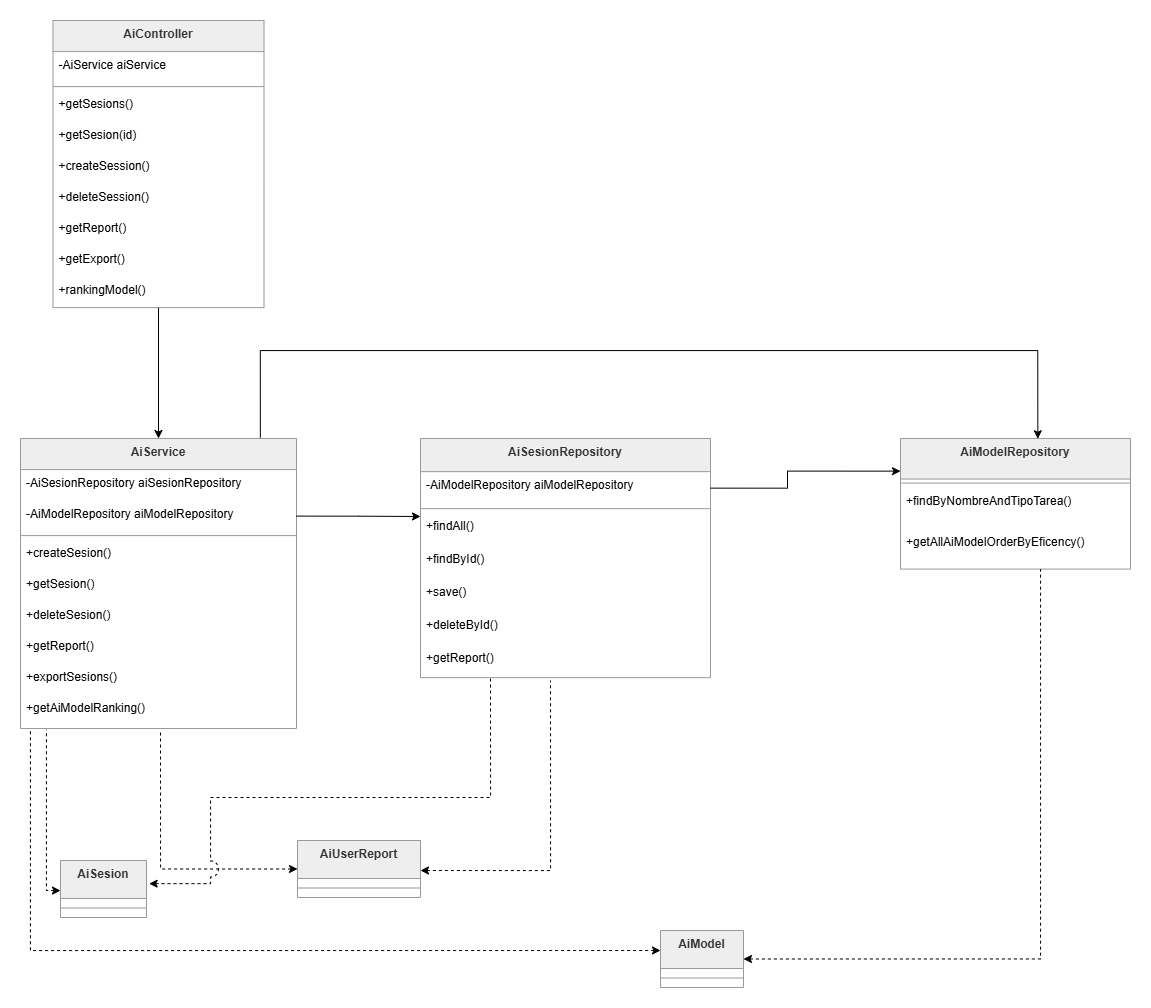

The diagram above was exported from draw.io. Its source (the exported page's mxGraphModel, read from the mxfile embedded in the PNG):
<mxGraphModel dx="1373" dy="1881" grid="1" gridSize="10" guides="1" tooltips="1" connect="1" arrows="1" fold="1" page="1" pageScale="1" pageWidth="827" pageHeight="1169" math="0" shadow="0">
  <root>
    <mxCell id="0" />
    <mxCell id="1" parent="0" />
    <mxCell id="jJZ8xQvMFMFYkJLQG45B-1" parent="1" style="swimlane;fontStyle=1;align=center;verticalAlign=top;childLayout=stackLayout;horizontal=1;startSize=31.11111111111111;horizontalStack=0;resizeParent=1;resizeParentMax=0;resizeLast=0;collapsible=0;marginBottom=0;fillColor=light-dark(#eeeeee,#1f2020);strokeColor=light-dark(#999999,#cccccc);fontColor=light-dark(#333333,#cccccc);" value="AiController" vertex="1">
      <mxGeometry height="287.1111111111111" width="211" x="112.5" y="-60" as="geometry" />
    </mxCell>
    <mxCell id="jJZ8xQvMFMFYkJLQG45B-2" parent="jJZ8xQvMFMFYkJLQG45B-1" style="text;strokeColor=none;fillColor=none;align=left;verticalAlign=top;spacingLeft=4;spacingRight=4;overflow=hidden;rotatable=0;points=[[0,0.5],[1,0.5]];portConstraint=eastwest;" value="-AiService aiService" vertex="1">
      <mxGeometry height="31" width="211" y="31.11111111111111" as="geometry" />
    </mxCell>
    <mxCell id="jJZ8xQvMFMFYkJLQG45B-3" parent="jJZ8xQvMFMFYkJLQG45B-1" style="line;strokeWidth=1;fillColor=none;align=left;verticalAlign=middle;spacingTop=-1;spacingLeft=3;spacingRight=3;rotatable=0;labelPosition=right;points=[];portConstraint=eastwest;strokeColor=inherit;" vertex="1">
      <mxGeometry height="8" width="211" y="62.111111111111114" as="geometry" />
    </mxCell>
    <mxCell id="jJZ8xQvMFMFYkJLQG45B-4" parent="jJZ8xQvMFMFYkJLQG45B-1" style="text;strokeColor=none;fillColor=none;align=left;verticalAlign=top;spacingLeft=4;spacingRight=4;overflow=hidden;rotatable=0;points=[[0,0.5],[1,0.5]];portConstraint=eastwest;" value="+getSesions()" vertex="1">
      <mxGeometry height="31" width="211" y="70.11111111111111" as="geometry" />
    </mxCell>
    <mxCell id="jJZ8xQvMFMFYkJLQG45B-5" parent="jJZ8xQvMFMFYkJLQG45B-1" style="text;strokeColor=none;fillColor=none;align=left;verticalAlign=top;spacingLeft=4;spacingRight=4;overflow=hidden;rotatable=0;points=[[0,0.5],[1,0.5]];portConstraint=eastwest;" value="+getSesion(id)" vertex="1">
      <mxGeometry height="31" width="211" y="101.11111111111111" as="geometry" />
    </mxCell>
    <mxCell id="jJZ8xQvMFMFYkJLQG45B-6" parent="jJZ8xQvMFMFYkJLQG45B-1" style="text;strokeColor=none;fillColor=none;align=left;verticalAlign=top;spacingLeft=4;spacingRight=4;overflow=hidden;rotatable=0;points=[[0,0.5],[1,0.5]];portConstraint=eastwest;" value="+createSession()" vertex="1">
      <mxGeometry height="31" width="211" y="132.11111111111111" as="geometry" />
    </mxCell>
    <mxCell id="jJZ8xQvMFMFYkJLQG45B-7" parent="jJZ8xQvMFMFYkJLQG45B-1" style="text;strokeColor=none;fillColor=none;align=left;verticalAlign=top;spacingLeft=4;spacingRight=4;overflow=hidden;rotatable=0;points=[[0,0.5],[1,0.5]];portConstraint=eastwest;" value="+deleteSession()" vertex="1">
      <mxGeometry height="31" width="211" y="163.11111111111111" as="geometry" />
    </mxCell>
    <mxCell id="jJZ8xQvMFMFYkJLQG45B-8" parent="jJZ8xQvMFMFYkJLQG45B-1" style="text;strokeColor=none;fillColor=none;align=left;verticalAlign=top;spacingLeft=4;spacingRight=4;overflow=hidden;rotatable=0;points=[[0,0.5],[1,0.5]];portConstraint=eastwest;" value="+getReport()" vertex="1">
      <mxGeometry height="31" width="211" y="194.11111111111111" as="geometry" />
    </mxCell>
    <mxCell id="jJZ8xQvMFMFYkJLQG45B-9" parent="jJZ8xQvMFMFYkJLQG45B-1" style="text;strokeColor=none;fillColor=none;align=left;verticalAlign=top;spacingLeft=4;spacingRight=4;overflow=hidden;rotatable=0;points=[[0,0.5],[1,0.5]];portConstraint=eastwest;" value="+getExport()" vertex="1">
      <mxGeometry height="31" width="211" y="225.11111111111111" as="geometry" />
    </mxCell>
    <mxCell id="jJZ8xQvMFMFYkJLQG45B-10" parent="jJZ8xQvMFMFYkJLQG45B-1" style="text;strokeColor=none;fillColor=none;align=left;verticalAlign=top;spacingLeft=4;spacingRight=4;overflow=hidden;rotatable=0;points=[[0,0.5],[1,0.5]];portConstraint=eastwest;" value="+rankingModel()" vertex="1">
      <mxGeometry height="31" width="211" y="256.1111111111111" as="geometry" />
    </mxCell>
    <mxCell id="jJZ8xQvMFMFYkJLQG45B-11" parent="1" style="swimlane;fontStyle=1;align=center;verticalAlign=top;childLayout=stackLayout;horizontal=1;startSize=31.11111111111111;horizontalStack=0;resizeParent=1;resizeParentMax=0;resizeLast=0;collapsible=0;marginBottom=0;fillColor=light-dark(#eeeeee,#1f2020);strokeColor=light-dark(#999999,#cccccc);fontColor=light-dark(#333333,#cccccc);" value="AiService" vertex="1">
      <mxGeometry height="290.0011111111111" width="276" x="80" y="358" as="geometry" />
    </mxCell>
    <mxCell id="jJZ8xQvMFMFYkJLQG45B-12" parent="jJZ8xQvMFMFYkJLQG45B-11" style="text;strokeColor=none;fillColor=none;align=left;verticalAlign=top;spacingLeft=4;spacingRight=4;overflow=hidden;rotatable=0;points=[[0,0.5],[1,0.5]];portConstraint=eastwest;" value="-AiSesionRepository aiSesionRepository" vertex="1">
      <mxGeometry height="31" width="276" y="31.11111111111111" as="geometry" />
    </mxCell>
    <mxCell id="jJZ8xQvMFMFYkJLQG45B-13" parent="jJZ8xQvMFMFYkJLQG45B-11" style="text;strokeColor=none;fillColor=none;align=left;verticalAlign=top;spacingLeft=4;spacingRight=4;overflow=hidden;rotatable=0;points=[[0,0.5],[1,0.5]];portConstraint=eastwest;" value="-AiModelRepository aiModelRepository" vertex="1">
      <mxGeometry height="31" width="276" y="62.111111111111114" as="geometry" />
    </mxCell>
    <mxCell id="jJZ8xQvMFMFYkJLQG45B-14" parent="jJZ8xQvMFMFYkJLQG45B-11" style="line;strokeWidth=1;fillColor=none;align=left;verticalAlign=middle;spacingTop=-1;spacingLeft=3;spacingRight=3;rotatable=0;labelPosition=right;points=[];portConstraint=eastwest;strokeColor=inherit;" vertex="1">
      <mxGeometry height="8" width="276" y="93.11111111111111" as="geometry" />
    </mxCell>
    <mxCell id="jJZ8xQvMFMFYkJLQG45B-15" parent="jJZ8xQvMFMFYkJLQG45B-11" style="text;strokeColor=none;fillColor=none;align=left;verticalAlign=top;spacingLeft=4;spacingRight=4;overflow=hidden;rotatable=0;points=[[0,0.5],[1,0.5]];portConstraint=eastwest;" value="+createSesion()" vertex="1">
      <mxGeometry height="31" width="276" y="101.11111111111111" as="geometry" />
    </mxCell>
    <mxCell id="jJZ8xQvMFMFYkJLQG45B-16" parent="jJZ8xQvMFMFYkJLQG45B-11" style="text;strokeColor=none;fillColor=none;align=left;verticalAlign=top;spacingLeft=4;spacingRight=4;overflow=hidden;rotatable=0;points=[[0,0.5],[1,0.5]];portConstraint=eastwest;" value="+getSesion()" vertex="1">
      <mxGeometry height="31" width="276" y="132.11111111111111" as="geometry" />
    </mxCell>
    <mxCell id="jJZ8xQvMFMFYkJLQG45B-17" parent="jJZ8xQvMFMFYkJLQG45B-11" style="text;strokeColor=none;fillColor=none;align=left;verticalAlign=top;spacingLeft=4;spacingRight=4;overflow=hidden;rotatable=0;points=[[0,0.5],[1,0.5]];portConstraint=eastwest;" value="+deleteSesion()" vertex="1">
      <mxGeometry height="31" width="276" y="163.11111111111111" as="geometry" />
    </mxCell>
    <mxCell id="jJZ8xQvMFMFYkJLQG45B-18" parent="jJZ8xQvMFMFYkJLQG45B-11" style="text;strokeColor=none;fillColor=none;align=left;verticalAlign=top;spacingLeft=4;spacingRight=4;overflow=hidden;rotatable=0;points=[[0,0.5],[1,0.5]];portConstraint=eastwest;" value="+getReport()" vertex="1">
      <mxGeometry height="31" width="276" y="194.11111111111111" as="geometry" />
    </mxCell>
    <mxCell id="jJZ8xQvMFMFYkJLQG45B-19" parent="jJZ8xQvMFMFYkJLQG45B-11" style="text;strokeColor=none;fillColor=none;align=left;verticalAlign=top;spacingLeft=4;spacingRight=4;overflow=hidden;rotatable=0;points=[[0,0.5],[1,0.5]];portConstraint=eastwest;" value="+exportSesions()" vertex="1">
      <mxGeometry height="31" width="276" y="225.11111111111111" as="geometry" />
    </mxCell>
    <mxCell id="jJZ8xQvMFMFYkJLQG45B-20" parent="jJZ8xQvMFMFYkJLQG45B-11" style="text;strokeColor=none;fillColor=none;align=left;verticalAlign=top;spacingLeft=4;spacingRight=4;overflow=hidden;rotatable=0;points=[[0,0.5],[1,0.5]];portConstraint=eastwest;" value="+getAiModelRanking()" vertex="1">
      <mxGeometry height="33.89" width="276" y="256.1111111111111" as="geometry" />
    </mxCell>
    <mxCell id="jJZ8xQvMFMFYkJLQG45B-21" parent="1" style="swimlane;fontStyle=1;align=center;verticalAlign=top;childLayout=stackLayout;horizontal=1;startSize=33.142857142857146;horizontalStack=0;resizeParent=1;resizeParentMax=0;resizeLast=0;collapsible=0;marginBottom=0;fillColor=light-dark(#eeeeee,#1f2020);strokeColor=light-dark(#999999,#cccccc);fontColor=light-dark(#333333,#cccccc);" value="AiSesionRepository" vertex="1">
      <mxGeometry height="239.14285714285714" width="290" x="480" y="358" as="geometry" />
    </mxCell>
    <mxCell id="jJZ8xQvMFMFYkJLQG45B-22" parent="jJZ8xQvMFMFYkJLQG45B-21" style="text;strokeColor=none;fillColor=none;align=left;verticalAlign=top;spacingLeft=4;spacingRight=4;overflow=hidden;rotatable=0;points=[[0,0.5],[1,0.5]];portConstraint=eastwest;" value="-AiModelRepository aiModelRepository" vertex="1">
      <mxGeometry height="33" width="290" y="33.142857142857146" as="geometry" />
    </mxCell>
    <mxCell id="jJZ8xQvMFMFYkJLQG45B-23" parent="jJZ8xQvMFMFYkJLQG45B-21" style="line;strokeWidth=1;fillColor=none;align=left;verticalAlign=middle;spacingTop=-1;spacingLeft=3;spacingRight=3;rotatable=0;labelPosition=right;points=[];portConstraint=eastwest;strokeColor=inherit;" vertex="1">
      <mxGeometry height="8" width="290" y="66.14285714285714" as="geometry" />
    </mxCell>
    <mxCell id="jJZ8xQvMFMFYkJLQG45B-24" parent="jJZ8xQvMFMFYkJLQG45B-21" style="text;strokeColor=none;fillColor=none;align=left;verticalAlign=top;spacingLeft=4;spacingRight=4;overflow=hidden;rotatable=0;points=[[0,0.5],[1,0.5]];portConstraint=eastwest;" value="+findAll()" vertex="1">
      <mxGeometry height="33" width="290" y="74.14285714285714" as="geometry" />
    </mxCell>
    <mxCell id="jJZ8xQvMFMFYkJLQG45B-25" parent="jJZ8xQvMFMFYkJLQG45B-21" style="text;strokeColor=none;fillColor=none;align=left;verticalAlign=top;spacingLeft=4;spacingRight=4;overflow=hidden;rotatable=0;points=[[0,0.5],[1,0.5]];portConstraint=eastwest;" value="+findById()" vertex="1">
      <mxGeometry height="33" width="290" y="107.14285714285714" as="geometry" />
    </mxCell>
    <mxCell id="jJZ8xQvMFMFYkJLQG45B-26" parent="jJZ8xQvMFMFYkJLQG45B-21" style="text;strokeColor=none;fillColor=none;align=left;verticalAlign=top;spacingLeft=4;spacingRight=4;overflow=hidden;rotatable=0;points=[[0,0.5],[1,0.5]];portConstraint=eastwest;" value="+save()" vertex="1">
      <mxGeometry height="33" width="290" y="140.14285714285714" as="geometry" />
    </mxCell>
    <mxCell id="jJZ8xQvMFMFYkJLQG45B-27" parent="jJZ8xQvMFMFYkJLQG45B-21" style="text;strokeColor=none;fillColor=none;align=left;verticalAlign=top;spacingLeft=4;spacingRight=4;overflow=hidden;rotatable=0;points=[[0,0.5],[1,0.5]];portConstraint=eastwest;" value="+deleteById()" vertex="1">
      <mxGeometry height="33" width="290" y="173.14285714285714" as="geometry" />
    </mxCell>
    <mxCell id="jJZ8xQvMFMFYkJLQG45B-28" parent="jJZ8xQvMFMFYkJLQG45B-21" style="text;strokeColor=none;fillColor=none;align=left;verticalAlign=top;spacingLeft=4;spacingRight=4;overflow=hidden;rotatable=0;points=[[0,0.5],[1,0.5]];portConstraint=eastwest;" value="+getReport()" vertex="1">
      <mxGeometry height="33" width="290" y="206.14285714285714" as="geometry" />
    </mxCell>
    <mxCell id="jJZ8xQvMFMFYkJLQG45B-29" parent="1" style="swimlane;fontStyle=1;align=center;verticalAlign=top;childLayout=stackLayout;horizontal=1;startSize=40.57142857142857;horizontalStack=0;resizeParent=1;resizeParentMax=0;resizeLast=0;collapsible=0;marginBottom=0;fillColor=light-dark(#eeeeee,#1f2020);strokeColor=light-dark(#999999,#cccccc);fontColor=light-dark(#333333,#cccccc);" value="AiModelRepository" vertex="1">
      <mxGeometry height="130.57142857142856" width="230" x="960" y="358" as="geometry" />
    </mxCell>
    <mxCell id="jJZ8xQvMFMFYkJLQG45B-30" parent="jJZ8xQvMFMFYkJLQG45B-29" style="line;strokeWidth=1;fillColor=none;align=left;verticalAlign=middle;spacingTop=-1;spacingLeft=3;spacingRight=3;rotatable=0;labelPosition=right;points=[];portConstraint=eastwest;strokeColor=inherit;" vertex="1">
      <mxGeometry height="8" width="230" y="40.57142857142857" as="geometry" />
    </mxCell>
    <mxCell id="jJZ8xQvMFMFYkJLQG45B-31" parent="jJZ8xQvMFMFYkJLQG45B-29" style="text;strokeColor=none;fillColor=none;align=left;verticalAlign=top;spacingLeft=4;spacingRight=4;overflow=hidden;rotatable=0;points=[[0,0.5],[1,0.5]];portConstraint=eastwest;" value="+findByNombreAndTipoTarea()" vertex="1">
      <mxGeometry height="41" width="230" y="48.57142857142857" as="geometry" />
    </mxCell>
    <mxCell id="jJZ8xQvMFMFYkJLQG45B-32" parent="jJZ8xQvMFMFYkJLQG45B-29" style="text;strokeColor=none;fillColor=none;align=left;verticalAlign=top;spacingLeft=4;spacingRight=4;overflow=hidden;rotatable=0;points=[[0,0.5],[1,0.5]];portConstraint=eastwest;" value="+getAllAiModelOrderByEficency()" vertex="1">
      <mxGeometry height="41" width="230" y="89.57142857142857" as="geometry" />
    </mxCell>
    <mxCell id="jJZ8xQvMFMFYkJLQG45B-55" edge="1" parent="1" source="jJZ8xQvMFMFYkJLQG45B-33" style="edgeStyle=orthogonalEdgeStyle;rounded=0;orthogonalLoop=1;jettySize=auto;html=1;dashed=1;startArrow=classic;startFill=1;endArrow=none;endFill=0;entryX=0.094;entryY=1.034;entryDx=0;entryDy=0;entryPerimeter=0;" target="jJZ8xQvMFMFYkJLQG45B-20">
      <mxGeometry relative="1" as="geometry">
        <Array as="points">
          <mxPoint x="106" y="810" />
        </Array>
        <mxPoint x="130" y="680" as="targetPoint" />
      </mxGeometry>
    </mxCell>
    <mxCell id="jJZ8xQvMFMFYkJLQG45B-33" parent="1" style="swimlane;fontStyle=1;align=center;verticalAlign=top;childLayout=stackLayout;horizontal=1;startSize=38;horizontalStack=0;resizeParent=1;resizeParentMax=0;resizeLast=0;collapsible=0;marginBottom=0;fillColor=light-dark(#eeeeee,#1f2020);strokeColor=light-dark(#999999,#cccccc);fontColor=light-dark(#333333,#cccccc);" value="AiSesion" vertex="1">
      <mxGeometry height="57" width="86" x="120" y="780" as="geometry" />
    </mxCell>
    <mxCell id="jJZ8xQvMFMFYkJLQG45B-34" parent="jJZ8xQvMFMFYkJLQG45B-33" style="line;strokeWidth=1;fillColor=none;align=left;verticalAlign=middle;spacingTop=-1;spacingLeft=3;spacingRight=3;rotatable=0;labelPosition=right;points=[];portConstraint=eastwest;strokeColor=inherit;" vertex="1">
      <mxGeometry height="19" width="86" y="38" as="geometry" />
    </mxCell>
    <mxCell id="jJZ8xQvMFMFYkJLQG45B-63" edge="1" parent="1" style="edgeStyle=orthogonalEdgeStyle;rounded=0;orthogonalLoop=1;jettySize=auto;html=1;dashed=1;startArrow=classic;startFill=1;endArrow=none;endFill=0;entryX=0.036;entryY=1.059;entryDx=0;entryDy=0;entryPerimeter=0;" target="jJZ8xQvMFMFYkJLQG45B-20">
      <mxGeometry relative="1" as="geometry">
        <Array as="points">
          <mxPoint x="90" y="870" />
        </Array>
        <mxPoint x="720" y="870" as="sourcePoint" />
        <mxPoint x="40" y="730" as="targetPoint" />
      </mxGeometry>
    </mxCell>
    <mxCell id="jJZ8xQvMFMFYkJLQG45B-64" edge="1" parent="1" source="jJZ8xQvMFMFYkJLQG45B-35" style="edgeStyle=orthogonalEdgeStyle;rounded=0;orthogonalLoop=1;jettySize=auto;html=1;exitX=1;exitY=0.5;exitDx=0;exitDy=0;dashed=1;startArrow=classic;startFill=1;endArrow=none;endFill=0;entryX=0.609;entryY=0.998;entryDx=0;entryDy=0;entryPerimeter=0;" target="jJZ8xQvMFMFYkJLQG45B-32">
      <mxGeometry relative="1" as="geometry">
        <Array as="points">
          <mxPoint x="1100" y="879" />
        </Array>
        <mxPoint x="1080" y="600" as="targetPoint" />
      </mxGeometry>
    </mxCell>
    <mxCell id="jJZ8xQvMFMFYkJLQG45B-35" parent="1" style="swimlane;fontStyle=1;align=center;verticalAlign=top;childLayout=stackLayout;horizontal=1;startSize=38;horizontalStack=0;resizeParent=1;resizeParentMax=0;resizeLast=0;collapsible=0;marginBottom=0;fillColor=light-dark(#eeeeee,#1f2020);strokeColor=light-dark(#999999,#cccccc);fontColor=light-dark(#333333,#cccccc);" value="AiModel" vertex="1">
      <mxGeometry height="57" width="83" x="720" y="850" as="geometry" />
    </mxCell>
    <mxCell id="jJZ8xQvMFMFYkJLQG45B-36" parent="jJZ8xQvMFMFYkJLQG45B-35" style="line;strokeWidth=1;fillColor=none;align=left;verticalAlign=middle;spacingTop=-1;spacingLeft=3;spacingRight=3;rotatable=0;labelPosition=right;points=[];portConstraint=eastwest;strokeColor=inherit;" vertex="1">
      <mxGeometry height="19" width="83" y="38" as="geometry" />
    </mxCell>
    <mxCell id="jJZ8xQvMFMFYkJLQG45B-53" edge="1" parent="1" style="edgeStyle=orthogonalEdgeStyle;rounded=0;orthogonalLoop=1;jettySize=auto;html=1;startArrow=classic;startFill=1;endArrow=none;endFill=0;dashed=1;">
      <mxGeometry relative="1" as="geometry">
        <mxPoint x="480" y="790" as="sourcePoint" />
        <mxPoint x="610" y="600" as="targetPoint" />
      </mxGeometry>
    </mxCell>
    <mxCell id="jJZ8xQvMFMFYkJLQG45B-37" parent="1" style="swimlane;fontStyle=1;align=center;verticalAlign=top;childLayout=stackLayout;horizontal=1;startSize=38;horizontalStack=0;resizeParent=1;resizeParentMax=0;resizeLast=0;collapsible=0;marginBottom=0;fillColor=light-dark(#eeeeee,#1f2020);strokeColor=light-dark(#999999,#cccccc);fontColor=light-dark(#333333,#cccccc);" value="AiUserReport" vertex="1">
      <mxGeometry height="57" width="123" x="357" y="760" as="geometry" />
    </mxCell>
    <mxCell id="jJZ8xQvMFMFYkJLQG45B-38" parent="jJZ8xQvMFMFYkJLQG45B-37" style="line;strokeWidth=1;fillColor=none;align=left;verticalAlign=middle;spacingTop=-1;spacingLeft=3;spacingRight=3;rotatable=0;labelPosition=right;points=[];portConstraint=eastwest;strokeColor=inherit;" vertex="1">
      <mxGeometry height="19" width="123" y="38" as="geometry" />
    </mxCell>
    <mxCell id="jJZ8xQvMFMFYkJLQG45B-39" edge="1" parent="1" source="jJZ8xQvMFMFYkJLQG45B-1" style="curved=1;startArrow=none;endArrow=classic;endSize=6;exitX=0.5;exitY=1;entryX=0.5;entryY=0;rounded=0;endFill=1;" target="jJZ8xQvMFMFYkJLQG45B-11" value="">
      <mxGeometry relative="1" as="geometry">
        <Array as="points" />
      </mxGeometry>
    </mxCell>
    <mxCell id="jJZ8xQvMFMFYkJLQG45B-50" edge="1" parent="1" source="jJZ8xQvMFMFYkJLQG45B-13" style="edgeStyle=orthogonalEdgeStyle;rounded=0;orthogonalLoop=1;jettySize=auto;html=1;exitX=1;exitY=0.5;exitDx=0;exitDy=0;">
      <mxGeometry relative="1" as="geometry">
        <mxPoint x="480" y="436" as="targetPoint" />
      </mxGeometry>
    </mxCell>
    <mxCell id="jJZ8xQvMFMFYkJLQG45B-54" edge="1" parent="1" source="jJZ8xQvMFMFYkJLQG45B-37" style="edgeStyle=orthogonalEdgeStyle;rounded=0;orthogonalLoop=1;jettySize=auto;html=1;exitX=0;exitY=0.5;exitDx=0;exitDy=0;dashed=1;startArrow=classic;startFill=1;endArrow=none;endFill=0;jumpStyle=none;jumpSize=6;">
      <mxGeometry relative="1" as="geometry">
        <mxPoint x="220.0000000000001" y="650" as="targetPoint" />
      </mxGeometry>
    </mxCell>
    <mxCell id="jJZ8xQvMFMFYkJLQG45B-58" edge="1" parent="1" source="jJZ8xQvMFMFYkJLQG45B-33" style="edgeStyle=orthogonalEdgeStyle;rounded=0;orthogonalLoop=1;jettySize=auto;html=1;jumpStyle=arc;jumpSize=16;dashed=1;endArrow=none;endFill=0;startArrow=classic;startFill=1;exitX=1.031;exitY=0.406;exitDx=0;exitDy=0;exitPerimeter=0;">
      <mxGeometry relative="1" as="geometry">
        <Array as="points">
          <mxPoint x="270" y="803" />
          <mxPoint x="270" y="717" />
          <mxPoint x="550" y="717" />
        </Array>
        <mxPoint x="320" y="840" as="sourcePoint" />
        <mxPoint x="550" y="597.14" as="targetPoint" />
      </mxGeometry>
    </mxCell>
    <mxCell id="jJZ8xQvMFMFYkJLQG45B-60" edge="1" parent="1" source="jJZ8xQvMFMFYkJLQG45B-11" style="edgeStyle=orthogonalEdgeStyle;rounded=0;orthogonalLoop=1;jettySize=auto;html=1;exitX=0.869;exitY=-0.003;exitDx=0;exitDy=0;exitPerimeter=0;entryX=0.597;entryY=0.002;entryDx=0;entryDy=0;entryPerimeter=0;" target="jJZ8xQvMFMFYkJLQG45B-29">
      <mxGeometry relative="1" as="geometry">
        <Array as="points">
          <mxPoint x="320" y="270" />
          <mxPoint x="1097" y="270" />
        </Array>
        <mxPoint x="370" y="330" as="sourcePoint" />
        <mxPoint x="1160" y="310" as="targetPoint" />
      </mxGeometry>
    </mxCell>
    <mxCell id="jJZ8xQvMFMFYkJLQG45B-61" edge="1" parent="1" source="jJZ8xQvMFMFYkJLQG45B-22" style="edgeStyle=orthogonalEdgeStyle;rounded=0;orthogonalLoop=1;jettySize=auto;html=1;exitX=1;exitY=0.5;exitDx=0;exitDy=0;entryX=0;entryY=0.25;entryDx=0;entryDy=0;" target="jJZ8xQvMFMFYkJLQG45B-29">
      <mxGeometry relative="1" as="geometry">
        <Array as="points">
          <mxPoint x="847" y="391" />
        </Array>
      </mxGeometry>
    </mxCell>
  </root>
</mxGraphModel>